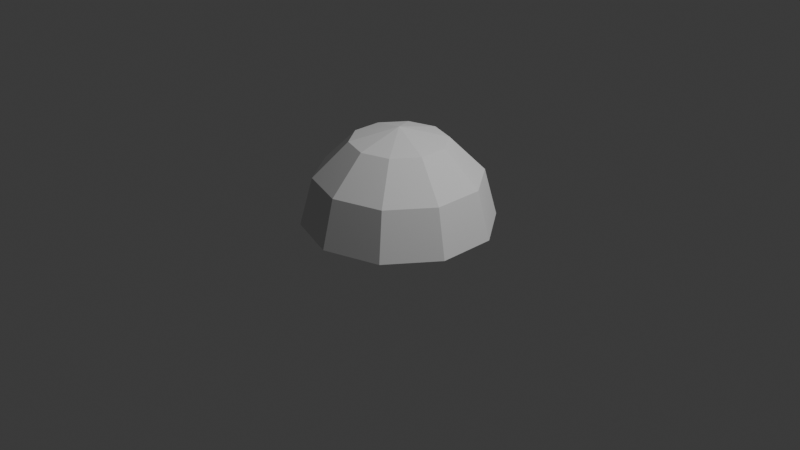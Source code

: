 # Source: sphere.blend  (saved by Blender 4.4.30; exported with 4.5.12 LTS)
import bpy
from mathutils import Matrix  # noqa: F401  (used for matrix-valued properties, if any)

bpy.ops.wm.read_factory_settings(use_empty=True)
scene = bpy.context.scene
scene.name = 'Scene'

# ---- collections
col_collection = bpy.data.collections.new('Collection'); scene.collection.children.link(col_collection)

# ---- world
world_world = bpy.data.worlds.new('World'); scene.world = world_world
world_world.use_nodes = True; world_world.node_tree.nodes.clear()
_N = world_world.node_tree.nodes; _L = world_world.node_tree.links
n0 = _N.new('ShaderNodeOutputWorld'); n0.name = 'World Output'; n0.location = (300, 300)
n1 = _N.new('ShaderNodeBackground'); n1.name = 'Background'; n1.location = (10, 300)
n1.inputs[0].default_value = (0.05088, 0.05088, 0.05088, 1.0)
_L.new(n1.outputs[0], n0.inputs[0])
n0.is_active_output = True
world_world.color = (0.05088, 0.05088, 0.05088)
world_world.sun_shadow_jitter_overblur = 0.0

# ---- cameras
cam_camera = bpy.data.cameras.new('Camera')
cam_camera.clip_end = 100.0
cam_camera.ortho_scale = 7.314

# ---- lights
light_light = bpy.data.lights.new('Light', 'POINT')
light_light.energy = 1000.0
light_light.shadow_soft_size = 0.1

# ---- meshes
me_sphere_004 = bpy.data.meshes.new('Sphere.004')
me_sphere_004.from_pydata([(0.2939, 0.4045, 0.866), (0.509, 0.7006, 0.5), (0.5878, 0.809, 0.0), (0.4755, 0.1545, 0.866), (0.8236, 0.2676, 0.5), (0.9511, 0.309, 0.0), (0.4755, -0.1545, 0.866), (0.8236, -0.2676, 0.5), (0.9511, -0.309, 0.0), (0.2939, -0.4045, 0.866), (0.509, -0.7006, 0.5), (0.5878, -0.809, 0.0), (2.98e-08, -0.5, 0.866), (2.98e-08, -0.866, 0.5), (5.96e-08, -1.0, 0.0), (-0.2939, -0.4045, 0.866), (-0.509, -0.7006, 0.5), (-0.5878, -0.809, 0.0), (0.0, 0.0, 1.0), (-0.4755, -0.1545, 0.866), (-0.8236, -0.2676, 0.5), (-0.9511, -0.309, 0.0), (-0.4755, 0.1545, 0.866), (-0.8236, 0.2676, 0.5), (-0.9511, 0.309, 0.0), (-0.2939, 0.4045, 0.866), (-0.509, 0.7006, 0.5), (-0.5878, 0.809, 0.0), (-4.47e-08, 0.5, 0.866), (-2.98e-08, 0.866, 0.5), (-8.941e-08, 1.0, 0.0)], [], [(30, 29, 1, 2), (28, 18, 0), (29, 28, 0, 1), (2, 1, 4, 5), (0, 18, 3), (1, 0, 3, 4), (3, 18, 6), (4, 3, 6, 7), (5, 4, 7, 8), (7, 6, 9, 10), (8, 7, 10, 11), (6, 18, 9), (10, 9, 12, 13), (11, 10, 13, 14), (9, 18, 12), (13, 12, 15, 16), (14, 13, 16, 17), (12, 18, 15), (16, 15, 19, 20), (17, 16, 20, 21), (15, 18, 19), (20, 19, 22, 23), (21, 20, 23, 24), (19, 18, 22), (24, 23, 26, 27), (22, 18, 25), (23, 22, 25, 26), (27, 26, 29, 30), (25, 18, 28), (26, 25, 28, 29)])
_uv = me_sphere_004.uv_layers.new(name='UVMap')
_uv.uv.foreach_set('vector', [0.7, 0.5, 0.7, 0.6667, 0.6, 0.6667, 0.6, 0.5, 0.7, 0.8333, 0.65, 1.0, 0.6, 0.8333, 0.7, 0.6667, 0.7, 0.8333, 0.6, 0.8333, 0.6, 0.6667, 0.6, 0.5, 0.6, 0.6667, 0.5, 0.6667, 0.5, 0.5, 0.6, 0.8333, 0.55, 1.0, 0.5, 0.8333, 0.6, 0.6667, 0.6, 0.8333, 0.5, 0.8333, 0.5, 0.6667, 0.5, 0.8333, 0.45, 1.0, 0.4, 0.8333, 0.5, 0.6667, 0.5, 0.8333, 0.4, 0.8333, 0.4, 0.6667, 0.5, 0.5, 0.5, 0.6667, 0.4, 0.6667, 0.4, 0.5, 0.4, 0.6667, 0.4, 0.8333, 0.3, 0.8333, 0.3, 0.6667, 0.4, 0.5, 0.4, 0.6667, 0.3, 0.6667, 0.3, 0.5, 0.4, 0.8333, 0.35, 1.0, 0.3, 0.8333, 0.3, 0.6667, 0.3, 0.8333, 0.2, 0.8333, 0.2, 0.6667, 0.3, 0.5, 0.3, 0.6667, 0.2, 0.6667, 0.2, 0.5, 0.3, 0.8333, 0.25, 1.0, 0.2, 0.8333, 0.2, 0.6667, 0.2, 0.8333, 0.1, 0.8333, 0.1, 0.6667, 0.2, 0.5, 0.2, 0.6667, 0.1, 0.6667, 0.1, 0.5, 0.2, 0.8333, 0.15, 1.0, 0.1, 0.8333, 0.1, 0.6667, 0.1, 0.8333, 0.0, 0.8333, 0.0, 0.6667, 0.1, 0.5, 0.1, 0.6667, 0.0, 0.6667, 0.0, 0.5, 0.1, 0.8333, 0.05, 1.0, 0.0, 0.8333, 1.0, 0.6667, 1.0, 0.8333, 0.9, 0.8333, 0.9, 0.6667, 1.0, 0.5, 1.0, 0.6667, 0.9, 0.6667, 0.9, 0.5, 1.0, 0.8333, 0.95, 1.0, 0.9, 0.8333, 0.9, 0.5, 0.9, 0.6667, 0.8, 0.6667, 0.8, 0.5, 0.9, 0.8333, 0.85, 1.0, 0.8, 0.8333, 0.9, 0.6667, 0.9, 0.8333, 0.8, 0.8333, 0.8, 0.6667, 0.8, 0.5, 0.8, 0.6667, 0.7, 0.6667, 0.7, 0.5, 0.8, 0.8333, 0.75, 1.0, 0.7, 0.8333, 0.8, 0.6667, 0.8, 0.8333, 0.7, 0.8333, 0.7, 0.6667])
me_sphere_004.update()

# ---- objects
ob_light = bpy.data.objects.new('Light', light_light)
ob_camera = bpy.data.objects.new('Camera', cam_camera)
ob_sphere = bpy.data.objects.new('Sphere', me_sphere_004)

# ---- transforms, parenting, visibility, modifiers, constraints
ob_light.location = (4.076, 1.005, 5.904)
ob_light.rotation_euler = (0.6503, 0.05522, 1.866)
ob_light.lock_rotations_4d = False
ob_light.empty_display_type = 'ARROWS'
ob_light.color = (0.0, 0.0, 0.0, 0.0)
ob_light.lineart.crease_threshold = 0.0
ob_camera.location = (7.359, -6.926, 4.958)
ob_camera.rotation_euler = (1.109, 0.0, 0.8149)
ob_camera.lock_rotations_4d = False
ob_camera.empty_display_type = 'ARROWS'
ob_camera.color = (0.0, 0.0, 0.0, 0.0)
ob_camera.display_type = 'WIRE'
ob_camera.lineart.crease_threshold = 0.0
ob_sphere.location = (0.0, 0.0, 0.0)

# ---- collection membership
col_collection.objects.link(ob_light)
col_collection.objects.link(ob_camera)
col_collection.objects.link(ob_sphere)

# ---- scene / render settings (as saved in the file)
scene.camera = ob_camera
scene.frame_start = 1; scene.frame_end = 250; scene.frame_set(1)
scene.render.engine = 'BLENDER_EEVEE_NEXT'
bpy.context.view_layer.update()
